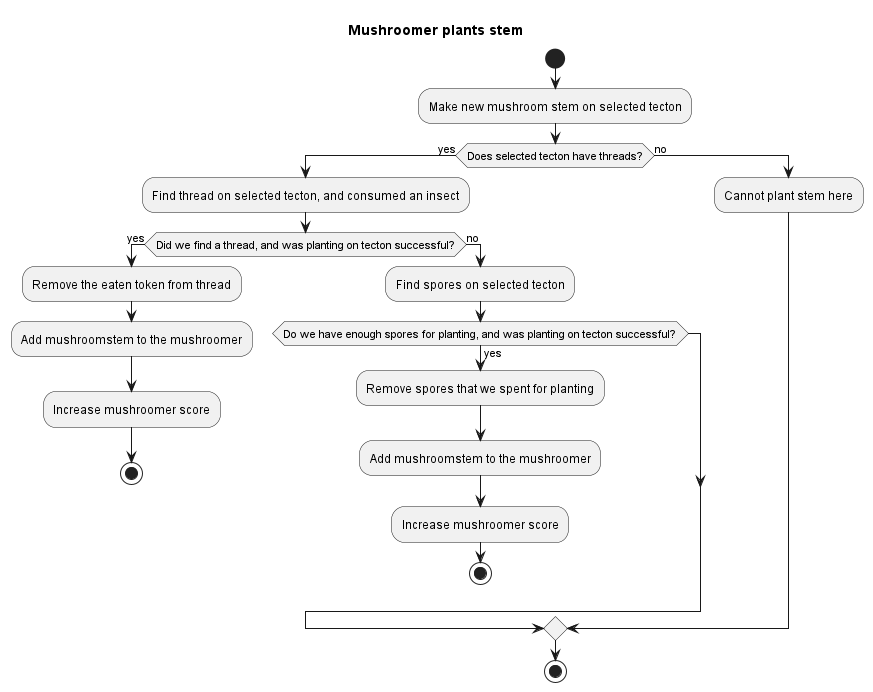

The diagram above was rendered by PlantUML. Its source (embedded in the PNG):
@startuml Mushroomer plant stem
title Mushroomer plants stem

start

:Make new mushroom stem on selected tecton;

if (Does selected tecton have threads?) then (yes)
  :Find thread on selected tecton, and consumed an insect;
    if (Did we find a thread, and was planting on tecton successful?) then (yes)
        :Remove the eaten token from thread;
        :Add mushroomstem to the mushroomer;
        :Increase mushroomer score;
        stop
    else (no)
        :Find spores on selected tecton;
        if (Do we have enough spores for planting, and was planting on tecton successful?) then (yes)
            :Remove spores that we spent for planting;
            :Add mushroomstem to the mushroomer;
            :Increase mushroomer score;
        stop
        end if

    end if

else (no)
  :Cannot plant stem here;
end if

stop
@enduml